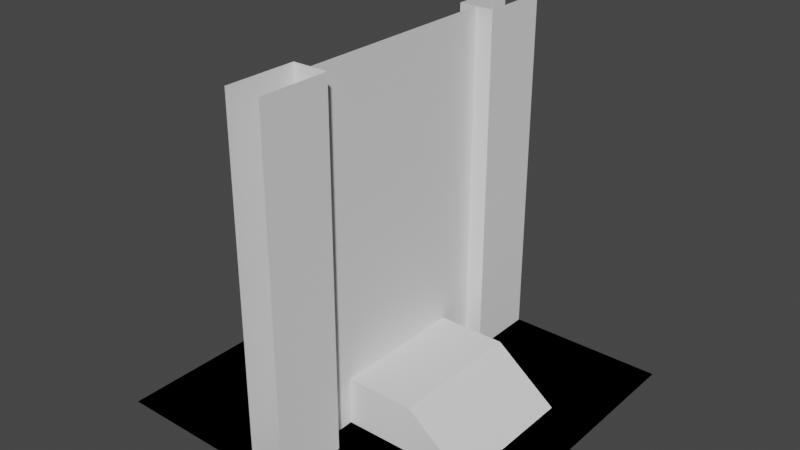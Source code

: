 # Source: dungeon-parts-test.blend  (saved by Blender 2.82.7; exported with 4.5.12 LTS)
import bpy
from mathutils import Matrix  # noqa: F401  (used for matrix-valued properties, if any)

bpy.ops.wm.read_factory_settings(use_empty=True)
scene = bpy.context.scene
scene.name = 'Scene'

# ---- world
world_world = bpy.data.worlds.new('World'); scene.world = world_world
world_world.use_nodes = True; world_world.node_tree.nodes.clear()
_N = world_world.node_tree.nodes; _L = world_world.node_tree.links
n0 = _N.new('ShaderNodeOutputWorld'); n0.name = 'World Output'; n0.location = (300, 300)
n1 = _N.new('ShaderNodeBackground'); n1.name = 'Background'; n1.location = (10, 300)
n1.inputs[0].default_value = (0.05088, 0.05088, 0.05088, 1.0)
_L.new(n1.outputs[0], n0.inputs[0])
n0.is_active_output = True
world_world.color = (0.05088, 0.05088, 0.05088)
world_world.use_sun_shadow = False
world_world.sun_shadow_jitter_overblur = 0.0

# ---- meshes
me_plane = bpy.data.meshes.new('Plane')
me_plane.from_pydata([(-0.5, -0.5, -0.5), (0.5, -0.5, -0.5), (-0.5, 0.5, -0.5), (0.5, 0.5, -0.5), (-0.369, -0.2001, -0.5), (-0.1943, -0.2001, -0.3647), (-0.369, 0.1882, -0.5), (-0.1943, 0.1882, -0.3647), (0.3687, -0.2001, -0.5), (0.194, -0.2001, -0.3647), (0.3687, 0.1882, -0.5), (0.194, 0.1882, -0.3647)], [], [(0, 1, 3, 2), (4, 5, 7, 6), (6, 7, 11, 10), (10, 11, 9, 8), (8, 9, 5, 4), (11, 7, 5, 9)])
_uv = me_plane.uv_layers.new(name='UVMap')
_uv.uv.foreach_set('vector', [0.9999, 0.9999, 0.0001001, 0.9999, 9.998e-05, 0.0001001, 0.9999, 9.998e-05, 0.375, 0.0, 0.625, 0.0, 0.625, 0.25, 0.375, 0.25, 0.375, 0.25, 0.625, 0.25, 0.625, 0.5, 0.375, 0.5, 0.375, 0.5, 0.625, 0.5, 0.625, 0.75, 0.375, 0.75, 0.375, 0.75, 0.625, 0.75, 0.625, 1.0, 0.375, 1.0, 0.625, 0.5, 0.875, 0.5, 0.875, 0.75, 0.625, 0.75])
me_plane.use_remesh_fix_poles = True
me_plane.use_remesh_preserve_attributes = False
me_plane.use_mirror_vertex_groups = False
me_plane.update()
me_plane_003 = bpy.data.meshes.new('Plane.003')
me_plane_003.from_pydata([(-0.05001, -0.5006, -0.5), (-0.05001, -0.5006, 0.5), (-0.05001, -0.3006, -0.5), (-0.05001, -0.3006, 0.5), (0.04999, -0.5006, -0.5), (0.04999, -0.5006, 0.5), (0.04999, -0.3006, -0.5), (0.04999, -0.3006, 0.5), (-0.05001, 0.2994, -0.5), (-0.05001, 0.2994, 0.5), (-0.05001, 0.4994, -0.5), (-0.05001, 0.4994, 0.5), (0.04999, 0.2994, -0.5), (0.04999, 0.2994, 0.5), (0.04999, 0.4994, -0.5), (0.04999, 0.4994, 0.5)], [], [(0, 1, 3, 2), (2, 3, 7, 6), (6, 7, 5, 4), (8, 9, 11, 10), (14, 15, 13, 12), (12, 13, 9, 8)])
_uv = me_plane_003.uv_layers.new(name='UVMap')
_uv.uv.foreach_set('vector', [1.0, -1.699e-05, 1.0, 0.9999, 0.8002, 0.9999, 0.8002, -1.699e-05, 0.8002, -4.292e-05, 0.8002, 0.9999, 0.7002, 0.9999, 0.7002, -4.303e-05, 0.7002, -1.703e-05, 0.7002, 0.9999, 0.5002, 0.9999, 0.5002, -1.709e-05, 0.2002, -1.717e-05, 0.2002, 0.9999, 0.0002287, 0.9999, 0.0002288, -1.711e-05, 0.5002, -1.709e-05, 0.5002, 0.9999, 0.3002, 0.9999, 0.3002, -1.709e-05, 0.3002, -4.303e-05, 0.3002, 0.9999, 0.2002, 0.9999, 0.2002, -4.315e-05])
me_plane_003.use_remesh_fix_poles = True
me_plane_003.use_remesh_preserve_attributes = False
me_plane_003.use_mirror_vertex_groups = False
me_plane_003.update()
me_plane_004 = bpy.data.meshes.new('Plane.004')
me_plane_004.from_pydata([(2.98e-08, -0.3006, 0.5), (0.0, -0.3006, -0.5), (2.98e-08, 0.2994, 0.5), (0.0, 0.2994, -0.5)], [], [(0, 1, 3, 2)])
_uv = me_plane_004.uv_layers.new(name='UVMap')
_uv.uv.foreach_set('vector', [0.9999, 0.9999, 0.0001001, 0.9999, 9.998e-05, 0.0001001, 0.9999, 9.998e-05])
me_plane_004.use_remesh_fix_poles = True
me_plane_004.use_remesh_preserve_attributes = False
me_plane_004.use_mirror_vertex_groups = False
me_plane_004.update()
me_plane_001 = bpy.data.meshes.new('Plane.001')
me_plane_001.from_pydata([(-0.5, -0.5, -0.5), (0.5, -0.5, -0.5), (-0.5, 0.5, -0.5), (0.5, 0.5, -0.5)], [], [(0, 1, 3, 2)])
_uv = me_plane_001.uv_layers.new(name='UVMap')
_uv.uv.foreach_set('vector', [0.9999, 0.9999, 0.0001001, 0.9999, 9.998e-05, 0.0001001, 0.9999, 9.998e-05])
me_plane_001.use_remesh_fix_poles = True
me_plane_001.use_remesh_preserve_attributes = False
me_plane_001.use_mirror_vertex_groups = False
me_plane_001.update()

# ---- objects
ob_floor = bpy.data.objects.new('Floor', me_plane)
ob_archway = bpy.data.objects.new('Archway', me_plane_003)
ob_door = bpy.data.objects.new('Door', me_plane_004)
ob_wall_test = bpy.data.objects.new('Wall-Test', me_plane_001)

# ---- transforms, parenting, visibility, modifiers, constraints
ob_floor.location = (0.0, 0.0, 0.0)
ob_floor.lineart.crease_threshold = 0.0
ob_archway.location = (0.0, 0.0, 0.0)
ob_archway.lineart.crease_threshold = 0.0
ob_door.location = (0.0, 0.0, 0.0)
ob_door.lineart.crease_threshold = 0.0
ob_wall_test.location = (0.0, 0.0, 0.0)
ob_wall_test.lineart.crease_threshold = 0.0

# ---- collection membership
scene.collection.objects.link(ob_floor)
scene.collection.objects.link(ob_archway)
scene.collection.objects.link(ob_door)
scene.collection.objects.link(ob_wall_test)

# ---- scene / render settings (as saved in the file)
scene.frame_start = 1; scene.frame_end = 250; scene.frame_set(1)
scene.render.engine = 'BLENDER_EEVEE_NEXT'
scene.cycles.use_denoising = False
scene.cycles.samples = 128
scene.cycles.sampling_pattern = 'TABULATED_SOBOL'
scene.cycles.use_adaptive_sampling = False
scene.cycles.use_light_tree = False
scene.view_settings.view_transform = 'Filmic'
bpy.context.view_layer.update()

# ---- added for rendering (the .blend has no active camera and no usable light): camera, sun
cam_auto = bpy.data.cameras.new('AutoCamera')
cam_auto.lens = 50.0
cam_auto.sensor_width = 36.0
cam_auto.clip_end = 1000.0
ob_auto_camera = bpy.data.objects.new('AutoCamera', cam_auto)
scene.collection.objects.link(ob_auto_camera)
ob_auto_camera.location = (1.60285, -1.92372, 1.28228)
ob_auto_camera.rotation_euler = (1.09748, -7.21219e-08, 0.694738)
scene.camera = ob_auto_camera
light_auto_sun = bpy.data.lights.new('AutoSun', 'SUN')
light_auto_sun.energy = 3.0
light_auto_sun.angle = 0.0523599
ob_auto_sun = bpy.data.objects.new('AutoSun', light_auto_sun)
scene.collection.objects.link(ob_auto_sun)
ob_auto_sun.rotation_euler = (0.872665, 0.174533, 0.523599)
bpy.context.view_layer.update()
